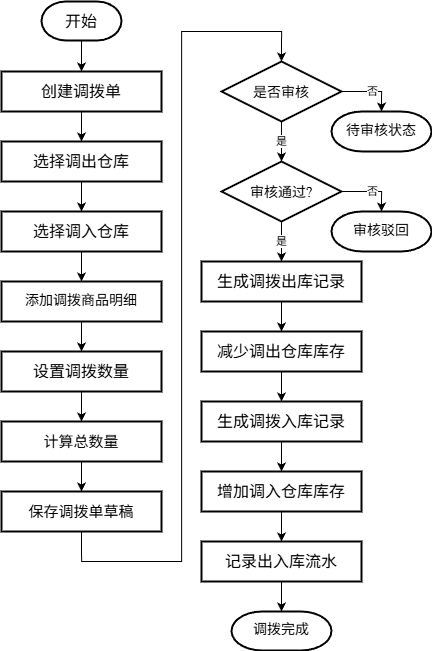

The diagram above was exported from draw.io. Its source (the exported page's mxGraphModel, read from the mxfile embedded in the PNG):
<mxGraphModel dx="1137" dy="1262" grid="1" gridSize="10" guides="1" tooltips="1" connect="1" arrows="1" fold="1" page="1" pageScale="1" pageWidth="827" pageHeight="1169" math="0" shadow="0">
  <root>
    <mxCell id="0" />
    <mxCell id="1" parent="0" />
    <mxCell id="anx8LPV8PzRxpbcYVi03-25" edge="1" parent="1" source="anx8LPV8PzRxpbcYVi03-22" style="edgeStyle=orthogonalEdgeStyle;rounded=0;orthogonalLoop=1;jettySize=auto;html=1;exitX=0.5;exitY=1;exitDx=0;exitDy=0;exitPerimeter=0;entryX=0.5;entryY=0;entryDx=0;entryDy=0;" target="anx8LPV8PzRxpbcYVi03-23">
      <mxGeometry relative="1" as="geometry" />
    </mxCell>
    <mxCell id="anx8LPV8PzRxpbcYVi03-22" parent="1" style="strokeWidth=2;html=1;shape=mxgraph.flowchart.terminator;whiteSpace=wrap;fontSize=16;fontFamily=Times New Roman;textDirection=ltr;labelBackgroundColor=none;" value="开始" vertex="1">
      <mxGeometry height="39" width="80" x="120" y="40" as="geometry" />
    </mxCell>
    <mxCell id="anx8LPV8PzRxpbcYVi03-23" parent="1" style="rounded=0;whiteSpace=wrap;html=1;strokeWidth=2;fontSize=16;fontFamily=Times New Roman;textDirection=ltr;" value="创建调拨单" vertex="1">
      <mxGeometry height="40" width="160" x="80" y="110" as="geometry" />
    </mxCell>
    <mxCell id="anx8LPV8PzRxpbcYVi03-24" parent="1" style="strokeWidth=2;html=1;shape=mxgraph.flowchart.decision;whiteSpace=wrap;fontSize=16;fontFamily=Times New Roman;textDirection=ltr;" value="&lt;font style=&quot;font-size: 14px;&quot;&gt;是否审核&lt;/font&gt;" vertex="1">
      <mxGeometry height="60" width="120" x="300" y="100" as="geometry" />
    </mxCell>
    <mxCell id="anx8LPV8PzRxpbcYVi03-26" edge="1" parent="1" source="anx8LPV8PzRxpbcYVi03-23" style="edgeStyle=orthogonalEdgeStyle;rounded=0;orthogonalLoop=1;jettySize=auto;html=1;exitX=0.5;exitY=1;exitDx=0;exitDy=0;entryX=0.5;entryY=0;entryDx=0;entryDy=0;" target="TsoHI7U8L7onBlxI9uh7-40">
      <mxGeometry relative="1" as="geometry" />
    </mxCell>
    <mxCell id="xtHJA5VfVXT3P4Dm-J54-10" edge="1" parent="1" source="anx8LPV8PzRxpbcYVi03-27" style="edgeStyle=orthogonalEdgeStyle;rounded=0;orthogonalLoop=1;jettySize=auto;html=1;exitX=0.5;exitY=1;exitDx=0;exitDy=0;exitPerimeter=0;entryX=0.5;entryY=0;entryDx=0;entryDy=0;fontFamily=Times New Roman;" target="xtHJA5VfVXT3P4Dm-J54-1" value="是">
      <mxGeometry relative="1" as="geometry" />
    </mxCell>
    <mxCell id="anx8LPV8PzRxpbcYVi03-27" parent="1" style="strokeWidth=2;html=1;shape=mxgraph.flowchart.decision;whiteSpace=wrap;fontSize=16;fontFamily=Times New Roman;textDirection=ltr;" value="&lt;font style=&quot;font-size: 14px;&quot;&gt;审核通过?&lt;/font&gt;" vertex="1">
      <mxGeometry height="60" width="120" x="300" y="200" as="geometry" />
    </mxCell>
    <mxCell id="anx8LPV8PzRxpbcYVi03-28" edge="1" parent="1" source="anx8LPV8PzRxpbcYVi03-24" style="edgeStyle=orthogonalEdgeStyle;rounded=0;orthogonalLoop=1;jettySize=auto;html=1;exitX=0.5;exitY=1;exitDx=0;exitDy=0;exitPerimeter=0;entryX=0.5;entryY=0;entryDx=0;entryDy=0;entryPerimeter=0;fontFamily=Times New Roman;" target="anx8LPV8PzRxpbcYVi03-27" value="是">
      <mxGeometry relative="1" as="geometry" />
    </mxCell>
    <mxCell id="xtHJA5VfVXT3P4Dm-J54-11" edge="1" parent="1" source="xtHJA5VfVXT3P4Dm-J54-1" style="edgeStyle=orthogonalEdgeStyle;rounded=0;orthogonalLoop=1;jettySize=auto;html=1;exitX=0.5;exitY=1;exitDx=0;exitDy=0;entryX=0.5;entryY=0;entryDx=0;entryDy=0;" target="xtHJA5VfVXT3P4Dm-J54-2">
      <mxGeometry relative="1" as="geometry" />
    </mxCell>
    <mxCell id="xtHJA5VfVXT3P4Dm-J54-1" parent="1" style="rounded=0;whiteSpace=wrap;html=1;strokeWidth=2;fontSize=16;fontFamily=Times New Roman;textDirection=ltr;" value="生成调拨出库记录" vertex="1">
      <mxGeometry height="40" width="160" x="280" y="300" as="geometry" />
    </mxCell>
    <mxCell id="xtHJA5VfVXT3P4Dm-J54-12" edge="1" parent="1" source="xtHJA5VfVXT3P4Dm-J54-2" style="edgeStyle=orthogonalEdgeStyle;rounded=0;orthogonalLoop=1;jettySize=auto;html=1;exitX=0.5;exitY=1;exitDx=0;exitDy=0;entryX=0.5;entryY=0;entryDx=0;entryDy=0;" target="TsoHI7U8L7onBlxI9uh7-53">
      <mxGeometry relative="1" as="geometry">
        <mxPoint x="360" y="930" as="targetPoint" />
      </mxGeometry>
    </mxCell>
    <mxCell id="xtHJA5VfVXT3P4Dm-J54-2" parent="1" style="rounded=0;whiteSpace=wrap;html=1;strokeWidth=2;fontSize=16;fontFamily=Times New Roman;textDirection=ltr;" value="减少调出仓库库存" vertex="1">
      <mxGeometry height="40" width="160" x="280" y="370" as="geometry" />
    </mxCell>
    <mxCell id="xtHJA5VfVXT3P4Dm-J54-3" parent="1" style="rounded=0;whiteSpace=wrap;html=1;strokeWidth=2;fontSize=16;fontFamily=Times New Roman;textDirection=ltr;" value="记录出入库流水" vertex="1">
      <mxGeometry height="40" width="160" x="280" y="580" as="geometry" />
    </mxCell>
    <mxCell id="xtHJA5VfVXT3P4Dm-J54-4" parent="1" style="strokeWidth=2;html=1;shape=mxgraph.flowchart.terminator;whiteSpace=wrap;fontSize=14;fontFamily=Times New Roman;textDirection=ltr;labelBackgroundColor=none;" value="调拨完成" vertex="1">
      <mxGeometry height="39" width="100" x="310" y="650" as="geometry" />
    </mxCell>
    <mxCell id="xtHJA5VfVXT3P4Dm-J54-13" edge="1" parent="1" source="xtHJA5VfVXT3P4Dm-J54-3" style="edgeStyle=orthogonalEdgeStyle;rounded=0;orthogonalLoop=1;jettySize=auto;html=1;exitX=0.5;exitY=1;exitDx=0;exitDy=0;entryX=0.5;entryY=0;entryDx=0;entryDy=0;entryPerimeter=0;" target="xtHJA5VfVXT3P4Dm-J54-4">
      <mxGeometry relative="1" as="geometry" />
    </mxCell>
    <mxCell id="TsoHI7U8L7onBlxI9uh7-45" edge="1" parent="1" source="TsoHI7U8L7onBlxI9uh7-40" style="edgeStyle=orthogonalEdgeStyle;rounded=0;orthogonalLoop=1;jettySize=auto;html=1;exitX=0.5;exitY=1;exitDx=0;exitDy=0;entryX=0.5;entryY=0;entryDx=0;entryDy=0;" target="TsoHI7U8L7onBlxI9uh7-41">
      <mxGeometry relative="1" as="geometry" />
    </mxCell>
    <mxCell id="TsoHI7U8L7onBlxI9uh7-40" parent="1" style="rounded=0;whiteSpace=wrap;html=1;strokeWidth=2;fontSize=16;fontFamily=Times New Roman;textDirection=ltr;" value="选择调出仓库" vertex="1">
      <mxGeometry height="40" width="160" x="80" y="180" as="geometry" />
    </mxCell>
    <mxCell id="TsoHI7U8L7onBlxI9uh7-47" edge="1" parent="1" source="TsoHI7U8L7onBlxI9uh7-41" style="edgeStyle=orthogonalEdgeStyle;rounded=0;orthogonalLoop=1;jettySize=auto;html=1;exitX=0.5;exitY=1;exitDx=0;exitDy=0;entryX=0.5;entryY=0;entryDx=0;entryDy=0;" target="TsoHI7U8L7onBlxI9uh7-42">
      <mxGeometry relative="1" as="geometry" />
    </mxCell>
    <mxCell id="TsoHI7U8L7onBlxI9uh7-41" parent="1" style="rounded=0;whiteSpace=wrap;html=1;strokeWidth=2;fontSize=16;fontFamily=Times New Roman;textDirection=ltr;" value="选择调入仓库" vertex="1">
      <mxGeometry height="40" width="160" x="80" y="250" as="geometry" />
    </mxCell>
    <mxCell id="TsoHI7U8L7onBlxI9uh7-48" edge="1" parent="1" source="TsoHI7U8L7onBlxI9uh7-42" style="edgeStyle=orthogonalEdgeStyle;rounded=0;orthogonalLoop=1;jettySize=auto;html=1;exitX=0.5;exitY=1;exitDx=0;exitDy=0;entryX=0.5;entryY=0;entryDx=0;entryDy=0;" target="xLPb-DFkxXYfXLt2bT5c-45">
      <mxGeometry relative="1" as="geometry" />
    </mxCell>
    <mxCell id="TsoHI7U8L7onBlxI9uh7-42" parent="1" style="rounded=0;whiteSpace=wrap;html=1;strokeWidth=2;fontSize=14;fontFamily=Times New Roman;textDirection=ltr;" value="添加调拨商品明细" vertex="1">
      <mxGeometry height="40" width="160" x="80" y="320" as="geometry" />
    </mxCell>
    <mxCell id="_B8G51IjNq4mG1VQxxXu-39" edge="1" parent="1" source="TsoHI7U8L7onBlxI9uh7-44" style="edgeStyle=orthogonalEdgeStyle;rounded=0;orthogonalLoop=1;jettySize=auto;html=1;exitX=0.5;exitY=1;exitDx=0;exitDy=0;entryX=0.5;entryY=0;entryDx=0;entryDy=0;" target="_B8G51IjNq4mG1VQxxXu-38">
      <mxGeometry relative="1" as="geometry" />
    </mxCell>
    <mxCell id="TsoHI7U8L7onBlxI9uh7-44" parent="1" style="rounded=0;whiteSpace=wrap;html=1;strokeWidth=2;fontSize=15;fontFamily=Times New Roman;textDirection=ltr;" value="计算总数量" vertex="1">
      <mxGeometry height="40" width="160" x="80" y="460" as="geometry" />
    </mxCell>
    <mxCell id="TsoHI7U8L7onBlxI9uh7-50" parent="1" style="strokeWidth=2;html=1;shape=mxgraph.flowchart.terminator;whiteSpace=wrap;fontSize=14;fontFamily=Times New Roman;textDirection=ltr;labelBackgroundColor=none;" value="待审核状态" vertex="1">
      <mxGeometry height="40" width="100" x="410" y="150" as="geometry" />
    </mxCell>
    <mxCell id="TsoHI7U8L7onBlxI9uh7-51" parent="1" style="strokeWidth=2;html=1;shape=mxgraph.flowchart.terminator;whiteSpace=wrap;fontSize=14;fontFamily=Times New Roman;textDirection=ltr;labelBackgroundColor=none;" value="审核驳回" vertex="1">
      <mxGeometry height="40" width="100" x="410" y="250" as="geometry" />
    </mxCell>
    <mxCell id="TsoHI7U8L7onBlxI9uh7-64" edge="1" parent="1" source="TsoHI7U8L7onBlxI9uh7-53" style="edgeStyle=orthogonalEdgeStyle;rounded=0;orthogonalLoop=1;jettySize=auto;html=1;exitX=0.5;exitY=1;exitDx=0;exitDy=0;entryX=0.5;entryY=0;entryDx=0;entryDy=0;" target="TsoHI7U8L7onBlxI9uh7-63">
      <mxGeometry relative="1" as="geometry" />
    </mxCell>
    <mxCell id="TsoHI7U8L7onBlxI9uh7-53" parent="1" style="rounded=0;whiteSpace=wrap;html=1;strokeWidth=2;fontSize=16;fontFamily=Times New Roman;textDirection=ltr;" value="生成调拨入库记录" vertex="1">
      <mxGeometry height="40" width="160" x="280" y="440" as="geometry" />
    </mxCell>
    <mxCell id="TsoHI7U8L7onBlxI9uh7-56" edge="1" parent="1" source="anx8LPV8PzRxpbcYVi03-27" style="edgeStyle=orthogonalEdgeStyle;rounded=0;orthogonalLoop=1;jettySize=auto;html=1;exitX=1;exitY=0.5;exitDx=0;exitDy=0;exitPerimeter=0;entryX=0.5;entryY=0;entryDx=0;entryDy=0;entryPerimeter=0;fontFamily=Times New Roman;" target="TsoHI7U8L7onBlxI9uh7-51" value="否">
      <mxGeometry relative="1" as="geometry">
        <mxPoint as="offset" />
      </mxGeometry>
    </mxCell>
    <mxCell id="TsoHI7U8L7onBlxI9uh7-57" edge="1" parent="1" source="anx8LPV8PzRxpbcYVi03-24" style="edgeStyle=orthogonalEdgeStyle;rounded=0;orthogonalLoop=1;jettySize=auto;html=1;exitX=1;exitY=0.5;exitDx=0;exitDy=0;exitPerimeter=0;entryX=0.5;entryY=0;entryDx=0;entryDy=0;entryPerimeter=0;fontFamily=Times New Roman;" target="TsoHI7U8L7onBlxI9uh7-50" value="否">
      <mxGeometry relative="1" as="geometry">
        <mxPoint as="offset" />
      </mxGeometry>
    </mxCell>
    <mxCell id="TsoHI7U8L7onBlxI9uh7-58" edge="1" parent="1" source="_B8G51IjNq4mG1VQxxXu-38" style="edgeStyle=orthogonalEdgeStyle;rounded=0;orthogonalLoop=1;jettySize=auto;html=1;exitX=0.5;exitY=1;exitDx=0;exitDy=0;entryX=0.5;entryY=0;entryDx=0;entryDy=0;entryPerimeter=0;" target="anx8LPV8PzRxpbcYVi03-24">
      <mxGeometry relative="1" as="geometry">
        <Array as="points">
          <mxPoint x="160" y="600" />
          <mxPoint x="260" y="600" />
          <mxPoint x="260" y="70" />
          <mxPoint x="360" y="70" />
        </Array>
      </mxGeometry>
    </mxCell>
    <mxCell id="_B8G51IjNq4mG1VQxxXu-40" edge="1" parent="1" source="TsoHI7U8L7onBlxI9uh7-63" style="edgeStyle=orthogonalEdgeStyle;rounded=0;orthogonalLoop=1;jettySize=auto;html=1;exitX=0.5;exitY=1;exitDx=0;exitDy=0;entryX=0.5;entryY=0;entryDx=0;entryDy=0;" target="xtHJA5VfVXT3P4Dm-J54-3">
      <mxGeometry relative="1" as="geometry" />
    </mxCell>
    <mxCell id="TsoHI7U8L7onBlxI9uh7-63" parent="1" style="rounded=0;whiteSpace=wrap;html=1;strokeWidth=2;fontSize=16;fontFamily=Times New Roman;textDirection=ltr;" value="增加调入仓库库存" vertex="1">
      <mxGeometry height="40" width="160" x="280" y="510" as="geometry" />
    </mxCell>
    <mxCell id="_B8G51IjNq4mG1VQxxXu-37" edge="1" parent="1" source="xLPb-DFkxXYfXLt2bT5c-45" style="edgeStyle=orthogonalEdgeStyle;rounded=0;orthogonalLoop=1;jettySize=auto;html=1;exitX=0.5;exitY=1;exitDx=0;exitDy=0;entryX=0.5;entryY=0;entryDx=0;entryDy=0;" target="TsoHI7U8L7onBlxI9uh7-44">
      <mxGeometry relative="1" as="geometry" />
    </mxCell>
    <mxCell id="xLPb-DFkxXYfXLt2bT5c-45" parent="1" style="rounded=0;whiteSpace=wrap;html=1;strokeWidth=2;fontSize=16;fontFamily=Times New Roman;textDirection=ltr;" value="设置调拨数量" vertex="1">
      <mxGeometry height="40" width="160" x="80" y="390" as="geometry" />
    </mxCell>
    <mxCell id="_B8G51IjNq4mG1VQxxXu-38" parent="1" style="rounded=0;whiteSpace=wrap;html=1;strokeWidth=2;fontSize=15;fontFamily=Times New Roman;textDirection=ltr;" value="保存调拨单草稿" vertex="1">
      <mxGeometry height="40" width="160" x="80" y="530" as="geometry" />
    </mxCell>
  </root>
</mxGraphModel>